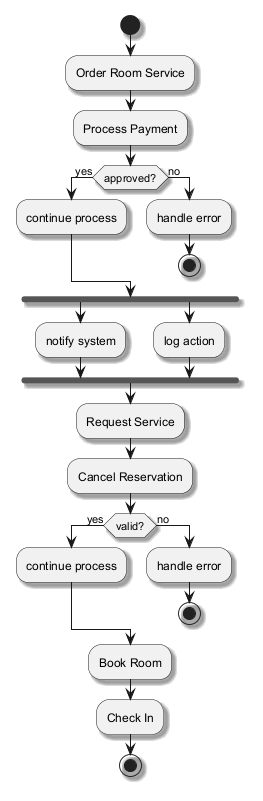

The diagram above was rendered by PlantUML. Its source (embedded in the PNG):
@startuml
skinparam monochrome true
skinparam shadowing true
start
:Order Room Service;
:Process Payment;
if (approved?) then (yes)
:continue process;
else (no)
:handle error;
stop
endif
fork
:notify system;
fork again
:log action;
end fork
:Request Service;
:Cancel Reservation;
if (valid?) then (yes)
:continue process;
else (no)
:handle error;
stop
endif
:Book Room;
:Check In;
stop
@enduml